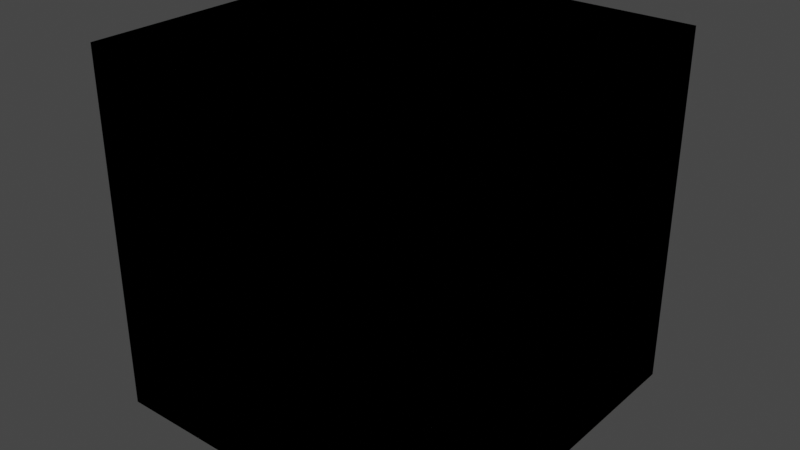 # Source: terrain.blend  (saved by Blender 3.3.6; exported with 4.5.12 LTS)
import bpy
from mathutils import Matrix  # noqa: F401  (used for matrix-valued properties, if any)

bpy.ops.wm.read_factory_settings(use_empty=True)
scene = bpy.context.scene
scene.name = 'Scene'

# ---- world
world_world = bpy.data.worlds.new('World'); scene.world = world_world
world_world.use_nodes = True; world_world.node_tree.nodes.clear()
_N = world_world.node_tree.nodes; _L = world_world.node_tree.links
n0 = _N.new('ShaderNodeOutputWorld'); n0.name = 'World Output'; n0.location = (300, 300)
n1 = _N.new('ShaderNodeBackground'); n1.name = 'Background'; n1.location = (10, 300)
n1.inputs[0].default_value = (0.05088, 0.05088, 0.05088, 1.0)
_L.new(n1.outputs[0], n0.inputs[0])
n0.is_active_output = True
world_world.color = (0.05088, 0.05088, 0.05088)
world_world.use_sun_shadow = False
world_world.sun_shadow_jitter_overblur = 0.0

# ---- meshes
me_terrain_111111 = bpy.data.meshes.new('Terrain-111111')
me_terrain_111111.from_pydata([(0.0, 0.0, 0.0), (0.0, 0.0, 1.0), (0.0, 1.0, 0.0), (0.0, 1.0, 1.0), (1.0, 0.0, 0.0), (1.0, 0.0, 1.0), (1.0, 1.0, 0.0), (1.0, 1.0, 1.0)], [], [(0, 1, 3, 2), (2, 3, 7, 6), (6, 7, 5, 4), (4, 5, 1, 0), (2, 6, 4, 0), (7, 3, 1, 5)])
me_terrain_111111.update()
me_terrain_101111 = bpy.data.meshes.new('Terrain-101111')
me_terrain_101111.from_pydata([(0.0, 0.0, 0.0), (0.0, 0.0, 1.0), (0.0, 1.0, 0.0), (0.0, 1.0, 1.0), (1.0, 0.0, 0.0), (1.0, 0.0, 1.0), (1.0, 1.0, 0.0), (1.0, 1.0, 1.0)], [], [(0, 1, 3, 2), (2, 3, 7, 6), (6, 7, 5, 4), (4, 5, 1, 0), (7, 3, 1, 5)])
me_terrain_101111.update()

# ---- objects
ob_terrain_111111 = bpy.data.objects.new('Terrain-111111', me_terrain_111111)
ob_terrain_101111 = bpy.data.objects.new('Terrain-101111', me_terrain_101111)

# ---- transforms, parenting, visibility, modifiers, constraints
ob_terrain_111111.location = (0.0, 0.0, 0.0)
ob_terrain_101111.location = (0.0, 0.0, 0.0)

# ---- collection membership
scene.collection.objects.link(ob_terrain_111111)
scene.collection.objects.link(ob_terrain_101111)

# ---- scene / render settings (as saved in the file)
scene.frame_start = 0; scene.frame_end = 250; scene.frame_set(1)
scene.render.engine = 'CYCLES'
scene.render.image_settings.color_depth = '16'
scene.cycles.use_denoising = False
scene.cycles.samples = 128
scene.cycles.sampling_pattern = 'TABULATED_SOBOL'
scene.cycles.use_light_tree = False
scene.view_settings.view_transform = 'Filmic'
bpy.context.view_layer.update()

# ---- added for rendering (the .blend has no active camera and no usable light): camera, sun
cam_auto = bpy.data.cameras.new('AutoCamera')
cam_auto.lens = 50.0
cam_auto.sensor_width = 36.0
cam_auto.clip_end = 1000.0
ob_auto_camera = bpy.data.objects.new('AutoCamera', cam_auto)
scene.collection.objects.link(ob_auto_camera)
ob_auto_camera.location = (2.10254, -1.42304, 1.78203)
ob_auto_camera.rotation_euler = (1.09748, -7.21219e-08, 0.694738)
scene.camera = ob_auto_camera
light_auto_sun = bpy.data.lights.new('AutoSun', 'SUN')
light_auto_sun.energy = 3.0
light_auto_sun.angle = 0.0523599
ob_auto_sun = bpy.data.objects.new('AutoSun', light_auto_sun)
scene.collection.objects.link(ob_auto_sun)
ob_auto_sun.rotation_euler = (0.872665, 0.174533, 0.523599)
bpy.context.view_layer.update()
